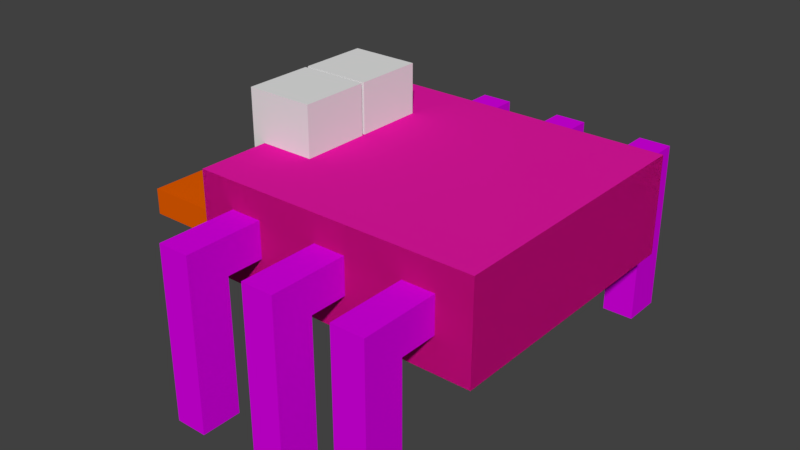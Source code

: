 # Source: crab-female.blend  (saved by Blender 2.79.0; exported with 4.5.12 LTS)
import bpy
from mathutils import Matrix  # noqa: F401  (used for matrix-valued properties, if any)

bpy.ops.wm.read_factory_settings(use_empty=True)
scene = bpy.context.scene
scene.name = 'Scene'

# ---- collections
col_collection_1 = bpy.data.collections.new('Collection 1'); scene.collection.children.link(col_collection_1)

# ---- materials (node trees are filled in below, after node groups)
mat_material_005 = bpy.data.materials.new('Material.005')
mat_material_005.alpha_threshold = 0.0
mat_material_005.use_transparent_shadow = False
mat_material_005.diffuse_color = (0.0, 0.0, 0.0, 1.0)
mat_material_005.roughness = 0.5
mat_material_004 = bpy.data.materials.new('Material.004')
mat_material_004.alpha_threshold = 0.0
mat_material_004.use_transparent_shadow = False
mat_material_004.diffuse_color = (0.8, 0.1118, 0.0, 1.0)
mat_material_004.roughness = 0.5
mat_material = bpy.data.materials.new('Material')
mat_material.alpha_threshold = 0.0
mat_material.use_transparent_shadow = False
mat_material.diffuse_color = (0.8, 0.008878, 0.3745, 1.0)
mat_material.roughness = 0.5
mat_material.line_color = (0.0, 0.0, 0.0, 1.0)
mat_material_003 = bpy.data.materials.new('Material.003')
mat_material_003.alpha_threshold = 0.0
mat_material_003.use_transparent_shadow = False
mat_material_003.diffuse_color = (0.0, 0.0, 0.0, 1.0)
mat_material_003.roughness = 0.5
mat_material_002 = bpy.data.materials.new('Material.002')
mat_material_002.alpha_threshold = 0.0
mat_material_002.use_transparent_shadow = False
mat_material_002.roughness = 0.5
mat_material_001 = bpy.data.materials.new('Material.001')
mat_material_001.alpha_threshold = 0.0
mat_material_001.use_transparent_shadow = False
mat_material_001.diffuse_color = (0.7065, 0.0, 0.8, 1.0)
mat_material_001.roughness = 0.5

# ---- material node trees

# ---- world
world_world = bpy.data.worlds.new('World'); scene.world = world_world
world_world.color = (0.05088, 0.05088, 0.05088)
world_world.use_sun_shadow = False
world_world.sun_shadow_jitter_overblur = 0.0
world_world.cycles.sampling_method = 'MANUAL'

# ---- meshes
me_cube_005 = bpy.data.meshes.new('Cube.005')
me_cube_005.from_pydata([(-1.0, -1.0, -1.0), (-1.0, -1.0, 1.0), (-1.0, 1.0, -1.0), (-1.0, 1.0, 1.0), (1.0, -1.0, -1.0), (1.0, -1.0, 1.0), (1.0, 1.0, -1.0), (1.0, 1.0, 1.0)], [], [(0, 1, 3, 2), (2, 3, 7, 6), (6, 7, 5, 4), (4, 5, 1, 0), (2, 6, 4, 0), (7, 3, 1, 5)])
me_cube_005.materials.append(mat_material_005)
me_cube_005.use_remesh_preserve_volume = False
me_cube_005.use_remesh_preserve_attributes = False
me_cube_005.use_mirror_vertex_groups = False
me_cube_005.update()
me_cube_004 = bpy.data.meshes.new('Cube.004')
me_cube_004.from_pydata([(-1.0, -1.0, -1.0), (-1.0, -1.0, 1.0), (-1.0, 1.0, -1.0), (-1.0, 1.0, 1.0), (1.0, -1.0, -1.0), (1.0, -1.0, 1.0), (1.0, 1.0, -1.0), (1.0, 1.0, 1.0)], [], [(0, 1, 3, 2), (2, 3, 7, 6), (6, 7, 5, 4), (4, 5, 1, 0), (2, 6, 4, 0), (7, 3, 1, 5)])
me_cube_004.materials.append(mat_material_004)
me_cube_004.use_remesh_preserve_volume = False
me_cube_004.use_remesh_preserve_attributes = False
me_cube_004.use_mirror_vertex_groups = False
me_cube_004.update()
me_cube = bpy.data.meshes.new('Cube')
me_cube.from_pydata([(1.0, 1.0, -1.0), (1.0, -1.0, -1.0), (-1.0, -1.0, -1.0), (-1.0, 1.0, -1.0), (1.0, 1.0, 1.0), (1.0, -1.0, 1.0), (-1.0, -1.0, 1.0), (-1.0, 1.0, 1.0)], [], [(0, 1, 2, 3), (4, 7, 6, 5), (0, 4, 5, 1), (1, 5, 6, 2), (2, 6, 7, 3), (4, 0, 3, 7)])
me_cube.materials.append(mat_material)
me_cube.use_remesh_preserve_volume = False
me_cube.use_remesh_preserve_attributes = False
me_cube.use_mirror_vertex_groups = False
me_cube.update()
me_cube_003 = bpy.data.meshes.new('Cube.003')
me_cube_003.from_pydata([(-1.0, -1.0, -1.0), (-1.0, -1.0, 1.0), (-1.0, 1.0, -1.0), (-1.0, 1.0, 1.0), (1.0, -1.0, -1.0), (1.0, -1.0, 1.0), (1.0, 1.0, -1.0), (1.0, 1.0, 1.0)], [], [(0, 1, 3, 2), (2, 3, 7, 6), (6, 7, 5, 4), (4, 5, 1, 0), (2, 6, 4, 0), (7, 3, 1, 5)])
me_cube_003.materials.append(mat_material_003)
me_cube_003.use_remesh_preserve_volume = False
me_cube_003.use_remesh_preserve_attributes = False
me_cube_003.use_mirror_vertex_groups = False
me_cube_003.update()
me_cube_002 = bpy.data.meshes.new('Cube.002')
me_cube_002.from_pydata([(-1.0, -1.0, -1.0), (-1.0, -1.0, 1.0), (-1.0, 1.0, -1.0), (-1.0, 1.0, 1.0), (1.0, -1.0, -1.0), (1.0, -1.0, 1.0), (1.0, 1.0, -1.0), (1.0, 1.0, 1.0)], [], [(0, 1, 3, 2), (2, 3, 7, 6), (6, 7, 5, 4), (4, 5, 1, 0), (2, 6, 4, 0), (7, 3, 1, 5)])
me_cube_002.materials.append(mat_material_002)
me_cube_002.use_remesh_preserve_volume = False
me_cube_002.use_remesh_preserve_attributes = False
me_cube_002.use_mirror_vertex_groups = False
me_cube_002.update()
me_cube_001 = bpy.data.meshes.new('Cube.001')
me_cube_001.from_pydata([(-1.0, -1.0, -0.283), (-1.0, -1.0, 0.7846), (-1.0, 1.0, -0.283), (-1.0, 1.0, 0.7846), (1.0, -1.0, -0.283), (1.0, -1.0, 0.7846), (1.0, 1.0, -0.283), (1.0, 1.0, 0.7846), (-1.0, -1.0, 1.067), (-1.0, 1.0, 1.067), (1.0, 1.0, 1.067), (1.0, -1.0, 1.067), (1.0, -3.145, 0.7846), (-1.0, -3.145, 0.7846), (1.0, -3.145, 1.067), (-1.0, -3.145, 1.067)], [], [(0, 1, 3, 2), (2, 3, 7, 6), (6, 7, 5, 4), (4, 5, 1, 0), (2, 6, 4, 0), (5, 7, 10, 11), (10, 9, 8, 11), (3, 1, 8, 9), (5, 11, 14, 12), (7, 3, 9, 10), (13, 12, 14, 15), (11, 8, 15, 14), (1, 5, 12, 13), (8, 1, 13, 15)])
me_cube_001.materials.append(mat_material_001)
me_cube_001.use_remesh_preserve_volume = False
me_cube_001.use_remesh_preserve_attributes = False
me_cube_001.use_mirror_vertex_groups = False
me_cube_001.update()

# ---- objects
ob_cube_015 = bpy.data.objects.new('Cube.015', me_cube_005)
ob_cube_014 = bpy.data.objects.new('Cube.014', me_cube_005)
ob_cube_013 = bpy.data.objects.new('Cube.013', me_cube_004)
ob_cube_012 = bpy.data.objects.new('Cube.012', me_cube)
ob_cube_011 = bpy.data.objects.new('Cube.011', me_cube_004)
ob_cube_010 = bpy.data.objects.new('Cube.010', me_cube_003)
ob_cube_009 = bpy.data.objects.new('Cube.009', me_cube_003)
ob_cube_008 = bpy.data.objects.new('Cube.008', me_cube_002)
ob_cube_007 = bpy.data.objects.new('Cube.007', me_cube_002)
ob_cube_006 = bpy.data.objects.new('Cube.006', me_cube_001)
ob_cube_005 = bpy.data.objects.new('Cube.005', me_cube_001)
ob_cube_004 = bpy.data.objects.new('Cube.004', me_cube_001)
ob_cube_003 = bpy.data.objects.new('Cube.003', me_cube_001)
ob_cube_002 = bpy.data.objects.new('Cube.002', me_cube_001)
ob_cube_001 = bpy.data.objects.new('Cube.001', me_cube_001)
ob_cube = bpy.data.objects.new('Cube', me_cube)

# ---- transforms, parenting, visibility, modifiers, constraints
ob_cube_015.location = (-0.7708, -0.05044, 0.8294)
ob_cube_015.rotation_euler = (2.27, -0.0, 0.0)
ob_cube_015.scale = (0.02039, 0.1566, 0.02039)
ob_cube_015.lineart.crease_threshold = 0.0
ob_cube_014.location = (-0.784, 0.166, 0.833)
ob_cube_014.rotation_euler = (0.6791, -0.0, 0.0)
ob_cube_014.scale = (0.02039, 0.1566, 0.02039)
ob_cube_014.lineart.crease_threshold = 0.0
ob_cube_013.location = (-0.99, 0.5067, 0.7831)
ob_cube_013.scale = (0.2382, 0.1858, 0.06906)
ob_cube_013.lineart.crease_threshold = 0.0
ob_cube_012.location = (0.0, 0.0, 0.8499)
ob_cube_012.scale = (0.7761, 0.7513, 0.2662)
ob_cube_012.lock_rotations_4d = False
ob_cube_012.empty_display_type = 'ARROWS'
ob_cube_012.lineart.crease_threshold = 0.0
ob_cube_011.location = (-0.99, -0.4933, 0.7831)
ob_cube_011.scale = (0.2382, 0.1858, 0.06906)
ob_cube_011.lineart.crease_threshold = 0.0
ob_cube_010.location = (-0.7761, -0.1013, 1.158)
ob_cube_010.scale = (0.07249, 0.07249, 0.07249)
ob_cube_010.lineart.crease_threshold = 0.0
ob_cube_009.location = (-0.7761, 0.1634, 1.158)
ob_cube_009.scale = (0.07249, 0.07249, 0.07249)
ob_cube_009.lineart.crease_threshold = 0.0
ob_cube_008.location = (-0.6615, -0.1685, 1.2)
ob_cube_008.scale = (0.1866, 0.1866, 0.1866)
ob_cube_008.lineart.crease_threshold = 0.0
ob_cube_007.location = (-0.6615, 0.2213, 1.2)
ob_cube_007.scale = (0.1866, 0.1866, 0.1866)
ob_cube_007.lineart.crease_threshold = 0.0
ob_cube_006.location = (-0.4983, -1.066, 0.2243)
ob_cube_006.rotation_euler = (0.0, -0.0, 3.142)
ob_cube_006.scale = (0.08731, 0.1104, 0.6968)
ob_cube_006.lineart.crease_threshold = 0.0
ob_cube_005.location = (0.5017, -1.066, 0.2243)
ob_cube_005.rotation_euler = (0.0, -0.0, 3.142)
ob_cube_005.scale = (0.08731, 0.1104, 0.6968)
ob_cube_005.lineart.crease_threshold = 0.0
ob_cube_004.location = (0.01338, -1.066, 0.2243)
ob_cube_004.rotation_euler = (0.0, -0.0, 3.142)
ob_cube_004.scale = (0.08731, 0.1104, 0.6968)
ob_cube_004.lineart.crease_threshold = 0.0
ob_cube_003.location = (-0.002134, 1.084, 0.2243)
ob_cube_003.scale = (0.08731, 0.1104, 0.6968)
ob_cube_003.lineart.crease_threshold = 0.0
ob_cube_002.location = (-0.4905, 1.084, 0.2243)
ob_cube_002.scale = (0.08731, 0.1104, 0.6968)
ob_cube_002.lineart.crease_threshold = 0.0
ob_cube_001.location = (0.5095, 1.084, 0.2243)
ob_cube_001.scale = (0.08731, 0.1104, 0.6968)
ob_cube_001.lineart.crease_threshold = 0.0
ob_cube.location = (0.0, 0.0, 0.8499)
ob_cube.scale = (0.7761, 0.7513, 0.2662)
ob_cube.lock_rotations_4d = False
ob_cube.empty_display_type = 'ARROWS'
ob_cube.lineart.crease_threshold = 0.0

# ---- collection membership
col_collection_1.objects.link(ob_cube_015)
col_collection_1.objects.link(ob_cube_014)
col_collection_1.objects.link(ob_cube_013)
col_collection_1.objects.link(ob_cube_012)
col_collection_1.objects.link(ob_cube_011)
col_collection_1.objects.link(ob_cube_010)
col_collection_1.objects.link(ob_cube_009)
col_collection_1.objects.link(ob_cube_008)
col_collection_1.objects.link(ob_cube_007)
col_collection_1.objects.link(ob_cube_006)
col_collection_1.objects.link(ob_cube_005)
col_collection_1.objects.link(ob_cube_004)
col_collection_1.objects.link(ob_cube_003)
col_collection_1.objects.link(ob_cube_002)
col_collection_1.objects.link(ob_cube_001)
col_collection_1.objects.link(ob_cube)

# ---- scene / render settings (as saved in the file)
scene.frame_start = 1; scene.frame_end = 250; scene.frame_set(1)
scene.render.engine = 'BLENDER_EEVEE_NEXT'
scene.render.resolution_percentage = 50
scene.render.dither_intensity = 0.0
scene.cycles.use_denoising = False
scene.cycles.samples = 128
scene.cycles.sampling_pattern = 'TABULATED_SOBOL'
scene.cycles.use_adaptive_sampling = False
scene.cycles.use_light_tree = False
scene.cycles.blur_glossy = 0.0
scene.cycles.sample_clamp_indirect = 0.0
scene.view_settings.view_transform = 'Standard'
bpy.context.view_layer.update()

# ---- added for rendering (the .blend has no active camera and no usable light): camera, sun
cam_auto = bpy.data.cameras.new('AutoCamera')
cam_auto.lens = 50.0
cam_auto.sensor_width = 36.0
cam_auto.clip_end = 1000.0
ob_auto_camera = bpy.data.objects.new('AutoCamera', cam_auto)
scene.collection.objects.link(ob_auto_camera)
ob_auto_camera.location = (2.90942, -3.75383, 3.21528)
ob_auto_camera.rotation_euler = (1.09748, -7.21219e-08, 0.694738)
scene.camera = ob_auto_camera
light_auto_sun = bpy.data.lights.new('AutoSun', 'SUN')
light_auto_sun.energy = 3.0
light_auto_sun.angle = 0.0523599
ob_auto_sun = bpy.data.objects.new('AutoSun', light_auto_sun)
scene.collection.objects.link(ob_auto_sun)
ob_auto_sun.rotation_euler = (0.872665, 0.174533, 0.523599)
bpy.context.view_layer.update()
